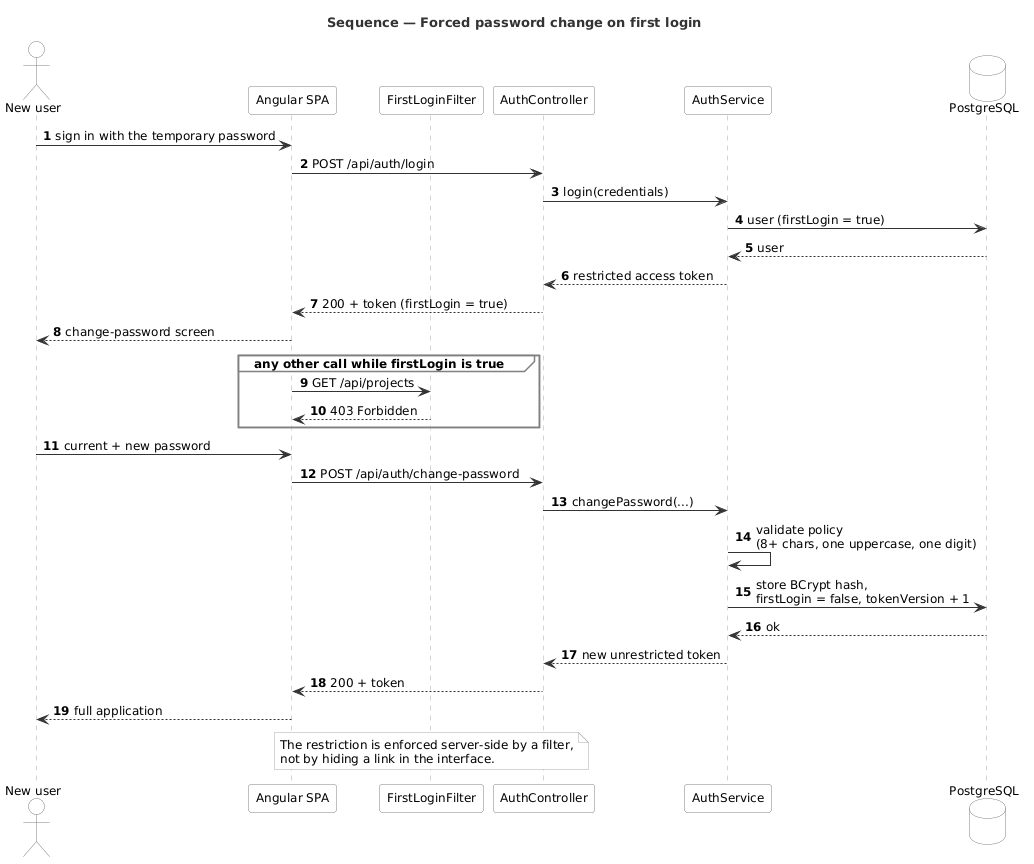

The diagram above was rendered by PlantUML. Its source (embedded in the PNG):
@startuml seq_s1_first_login
title Sequence — Forced password change on first login

skinparam shadowing false
skinparam defaultFontName Helvetica
skinparam defaultFontSize 12
skinparam sequenceParticipantBackgroundColor #FFFFFF
skinparam actorBackgroundColor #FFFFFF
skinparam actorBorderColor #808080
skinparam participantBackgroundColor #FFFFFF
skinparam participantBorderColor #808080
skinparam databaseBackgroundColor #FFFFFF
skinparam databaseBorderColor #808080
skinparam sequenceGroupBackgroundColor #FFFFFF
skinparam sequenceGroupBorderColor #808080
skinparam sequenceReferenceBackgroundColor #FFFFFF
skinparam sequenceParticipantBorderColor #808080
skinparam sequenceLifeLineBorderColor #AAAAAA
skinparam ArrowColor #333333
skinparam noteBorderColor #AAAAAA
skinparam noteBackgroundColor #FAFAFA
skinparam TitleFontSize 13
skinparam TitleFontColor #333333
autonumber

actor "New user" as U
participant "Angular SPA" as SPA
participant "FirstLoginFilter" as FLF
participant "AuthController" as AC
participant "AuthService" as AS
database "PostgreSQL" as DB

U -> SPA : sign in with the temporary password
SPA -> AC : POST /api/auth/login
AC -> AS : login(credentials)
AS -> DB : user (firstLogin = true)
DB --> AS : user
AS --> AC : restricted access token
AC --> SPA : 200 + token (firstLogin = true)
SPA --> U : change-password screen

group any other call while firstLogin is true
  SPA -> FLF : GET /api/projects
  FLF --> SPA : 403 Forbidden
end

U -> SPA : current + new password
SPA -> AC : POST /api/auth/change-password
AC -> AS : changePassword(...)
AS -> AS : validate policy\n(8+ chars, one uppercase, one digit)
AS -> DB : store BCrypt hash,\nfirstLogin = false, tokenVersion + 1
DB --> AS : ok
AS --> AC : new unrestricted token
AC --> SPA : 200 + token
SPA --> U : full application

note over FLF
  The restriction is enforced server-side by a filter,
  not by hiding a link in the interface.
end note

@enduml